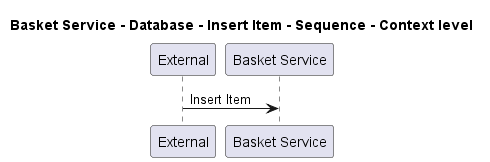

The diagram above was rendered by PlantUML. Its source (embedded in the PNG):
@startuml
!pragma layout smetana

title Basket Service - Database - Insert Item - Sequence - Context level

participant "External" as C4InterFlow.SoftwareSystems.ExternalSystem
participant "Basket Service" as ECommercePlatform.SoftwareSystems.BasketService

C4InterFlow.SoftwareSystems.ExternalSystem -> ECommercePlatform.SoftwareSystems.BasketService : Insert Item


@enduml